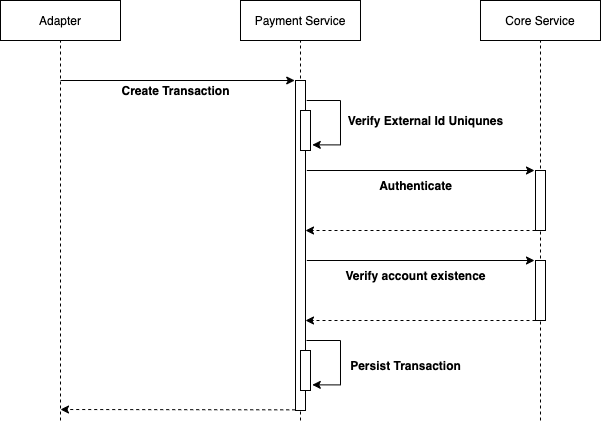

The diagram above was exported from draw.io. Its source (the exported page's mxGraphModel, read from the mxfile embedded in the PNG):
<mxGraphModel dx="1426" dy="794" grid="1" gridSize="10" guides="1" tooltips="1" connect="1" arrows="1" fold="1" page="1" pageScale="1" pageWidth="850" pageHeight="1100" math="0" shadow="0">
  <root>
    <mxCell id="dTegyd_QAV-VVwH8gfmy-0" />
    <mxCell id="dTegyd_QAV-VVwH8gfmy-1" parent="dTegyd_QAV-VVwH8gfmy-0" />
    <mxCell id="mXPxYeRu8kUZU64O2IAk-0" value="Adapter" style="rounded=0;whiteSpace=wrap;html=1;" parent="dTegyd_QAV-VVwH8gfmy-1" vertex="1">
      <mxGeometry x="80" y="80" width="120" height="40" as="geometry" />
    </mxCell>
    <mxCell id="mXPxYeRu8kUZU64O2IAk-1" value="Payment Service" style="rounded=0;whiteSpace=wrap;html=1;" parent="dTegyd_QAV-VVwH8gfmy-1" vertex="1">
      <mxGeometry x="320" y="80" width="120" height="40" as="geometry" />
    </mxCell>
    <mxCell id="mXPxYeRu8kUZU64O2IAk-2" value="Core Service" style="rounded=0;whiteSpace=wrap;html=1;" parent="dTegyd_QAV-VVwH8gfmy-1" vertex="1">
      <mxGeometry x="560" y="80" width="120" height="40" as="geometry" />
    </mxCell>
    <mxCell id="mXPxYeRu8kUZU64O2IAk-3" value="" style="endArrow=none;html=1;entryX=0.5;entryY=1;entryDx=0;entryDy=0;dashed=1;" parent="dTegyd_QAV-VVwH8gfmy-1" target="mXPxYeRu8kUZU64O2IAk-0" edge="1">
      <mxGeometry width="50" height="50" relative="1" as="geometry">
        <mxPoint x="140" y="500" as="sourcePoint" />
        <mxPoint x="450" y="310" as="targetPoint" />
      </mxGeometry>
    </mxCell>
    <mxCell id="mXPxYeRu8kUZU64O2IAk-4" value="" style="endArrow=none;html=1;entryX=0.5;entryY=1;entryDx=0;entryDy=0;dashed=1;" parent="dTegyd_QAV-VVwH8gfmy-1" target="mXPxYeRu8kUZU64O2IAk-1" edge="1">
      <mxGeometry width="50" height="50" relative="1" as="geometry">
        <mxPoint x="380" y="500" as="sourcePoint" />
        <mxPoint x="379.5" y="120" as="targetPoint" />
      </mxGeometry>
    </mxCell>
    <mxCell id="mXPxYeRu8kUZU64O2IAk-5" value="" style="endArrow=none;html=1;entryX=0.5;entryY=1;entryDx=0;entryDy=0;dashed=1;" parent="dTegyd_QAV-VVwH8gfmy-1" target="mXPxYeRu8kUZU64O2IAk-2" edge="1">
      <mxGeometry width="50" height="50" relative="1" as="geometry">
        <mxPoint x="620" y="500" as="sourcePoint" />
        <mxPoint x="619.5" y="120" as="targetPoint" />
      </mxGeometry>
    </mxCell>
    <mxCell id="mXPxYeRu8kUZU64O2IAk-6" value="" style="endArrow=classic;html=1;entryX=-0.077;entryY=0;entryDx=0;entryDy=0;entryPerimeter=0;" parent="dTegyd_QAV-VVwH8gfmy-1" target="mXPxYeRu8kUZU64O2IAk-7" edge="1">
      <mxGeometry width="50" height="50" relative="1" as="geometry">
        <mxPoint x="140" y="160" as="sourcePoint" />
        <mxPoint x="280" y="160" as="targetPoint" />
      </mxGeometry>
    </mxCell>
    <mxCell id="mXPxYeRu8kUZU64O2IAk-7" value="" style="html=1;points=[];perimeter=orthogonalPerimeter;" parent="dTegyd_QAV-VVwH8gfmy-1" vertex="1">
      <mxGeometry x="375" y="160" width="10" height="330" as="geometry" />
    </mxCell>
    <mxCell id="mXPxYeRu8kUZU64O2IAk-8" value="" style="html=1;points=[];perimeter=orthogonalPerimeter;" parent="dTegyd_QAV-VVwH8gfmy-1" vertex="1">
      <mxGeometry x="380" y="430" width="10" height="40" as="geometry" />
    </mxCell>
    <mxCell id="mXPxYeRu8kUZU64O2IAk-9" value="" style="endArrow=classic;html=1;entryX=1.179;entryY=0.859;entryDx=0;entryDy=0;entryPerimeter=0;edgeStyle=orthogonalEdgeStyle;rounded=0;" parent="dTegyd_QAV-VVwH8gfmy-1" target="mXPxYeRu8kUZU64O2IAk-8" edge="1">
      <mxGeometry width="50" height="50" relative="1" as="geometry">
        <mxPoint x="386" y="420" as="sourcePoint" />
        <mxPoint x="530" y="450" as="targetPoint" />
        <Array as="points">
          <mxPoint x="420" y="420" />
          <mxPoint x="420" y="464" />
        </Array>
      </mxGeometry>
    </mxCell>
    <mxCell id="mXPxYeRu8kUZU64O2IAk-10" value="&lt;b&gt;Create Transaction&lt;/b&gt;" style="text;html=1;align=center;verticalAlign=middle;resizable=0;points=[];autosize=1;strokeColor=none;" parent="dTegyd_QAV-VVwH8gfmy-1" vertex="1">
      <mxGeometry x="195" y="160" width="120" height="20" as="geometry" />
    </mxCell>
    <mxCell id="mXPxYeRu8kUZU64O2IAk-11" value="&lt;b&gt;Persist Transaction&lt;/b&gt;" style="text;html=1;align=center;verticalAlign=middle;resizable=0;points=[];autosize=1;strokeColor=none;" parent="dTegyd_QAV-VVwH8gfmy-1" vertex="1">
      <mxGeometry x="420" y="435" width="130" height="20" as="geometry" />
    </mxCell>
    <mxCell id="mXPxYeRu8kUZU64O2IAk-12" value="" style="html=1;points=[];perimeter=orthogonalPerimeter;" parent="dTegyd_QAV-VVwH8gfmy-1" vertex="1">
      <mxGeometry x="615" y="250" width="10" height="60" as="geometry" />
    </mxCell>
    <mxCell id="mXPxYeRu8kUZU64O2IAk-13" value="" style="endArrow=classic;html=1;exitX=1.133;exitY=0.16;exitDx=0;exitDy=0;exitPerimeter=0;entryX=-0.1;entryY=0;entryDx=0;entryDy=0;entryPerimeter=0;" parent="dTegyd_QAV-VVwH8gfmy-1" target="mXPxYeRu8kUZU64O2IAk-12" edge="1">
      <mxGeometry width="50" height="50" relative="1" as="geometry">
        <mxPoint x="386.3299999999999" y="250" as="sourcePoint" />
        <mxPoint x="420" y="220" as="targetPoint" />
      </mxGeometry>
    </mxCell>
    <mxCell id="mXPxYeRu8kUZU64O2IAk-14" value="&lt;b&gt;Authenticate&lt;/b&gt;" style="text;html=1;align=center;verticalAlign=middle;resizable=0;points=[];autosize=1;strokeColor=none;" parent="dTegyd_QAV-VVwH8gfmy-1" vertex="1">
      <mxGeometry x="450" y="255" width="90" height="20" as="geometry" />
    </mxCell>
    <mxCell id="mXPxYeRu8kUZU64O2IAk-15" value="" style="endArrow=classic;html=1;entryX=1;entryY=0.28;entryDx=0;entryDy=0;entryPerimeter=0;dashed=1;" parent="dTegyd_QAV-VVwH8gfmy-1" source="mXPxYeRu8kUZU64O2IAk-12" edge="1">
      <mxGeometry width="50" height="50" relative="1" as="geometry">
        <mxPoint x="396.3299999999999" y="260" as="sourcePoint" />
        <mxPoint x="385" y="310" as="targetPoint" />
      </mxGeometry>
    </mxCell>
    <mxCell id="mXPxYeRu8kUZU64O2IAk-16" value="" style="html=1;points=[];perimeter=orthogonalPerimeter;" parent="dTegyd_QAV-VVwH8gfmy-1" vertex="1">
      <mxGeometry x="380" y="190" width="10" height="40" as="geometry" />
    </mxCell>
    <mxCell id="mXPxYeRu8kUZU64O2IAk-17" value="" style="endArrow=classic;html=1;exitX=1.121;exitY=0.02;exitDx=0;exitDy=0;exitPerimeter=0;entryX=1.179;entryY=0.859;entryDx=0;entryDy=0;entryPerimeter=0;edgeStyle=orthogonalEdgeStyle;rounded=0;" parent="dTegyd_QAV-VVwH8gfmy-1" target="mXPxYeRu8kUZU64O2IAk-16" edge="1">
      <mxGeometry width="50" height="50" relative="1" as="geometry">
        <mxPoint x="386.2099999999998" y="180" as="sourcePoint" />
        <mxPoint x="530" y="210" as="targetPoint" />
        <Array as="points">
          <mxPoint x="420" y="180" />
          <mxPoint x="420" y="224" />
        </Array>
      </mxGeometry>
    </mxCell>
    <mxCell id="mXPxYeRu8kUZU64O2IAk-18" value="&lt;b&gt;Verify External Id Uniqunes&lt;br&gt;&lt;/b&gt;" style="text;html=1;align=center;verticalAlign=middle;resizable=0;points=[];autosize=1;strokeColor=none;" parent="dTegyd_QAV-VVwH8gfmy-1" vertex="1">
      <mxGeometry x="420" y="190" width="170" height="20" as="geometry" />
    </mxCell>
    <mxCell id="mXPxYeRu8kUZU64O2IAk-19" value="" style="endArrow=classic;html=1;exitX=-0.028;exitY=0.998;exitDx=0;exitDy=0;exitPerimeter=0;dashed=1;" parent="dTegyd_QAV-VVwH8gfmy-1" source="mXPxYeRu8kUZU64O2IAk-7" edge="1">
      <mxGeometry width="50" height="50" relative="1" as="geometry">
        <mxPoint x="370" y="440" as="sourcePoint" />
        <mxPoint x="140" y="489" as="targetPoint" />
      </mxGeometry>
    </mxCell>
    <mxCell id="mXPxYeRu8kUZU64O2IAk-21" value="" style="html=1;points=[];perimeter=orthogonalPerimeter;" parent="dTegyd_QAV-VVwH8gfmy-1" vertex="1">
      <mxGeometry x="615" y="340" width="10" height="60" as="geometry" />
    </mxCell>
    <mxCell id="mXPxYeRu8kUZU64O2IAk-22" value="" style="endArrow=classic;html=1;exitX=1.133;exitY=0.16;exitDx=0;exitDy=0;exitPerimeter=0;entryX=-0.1;entryY=0;entryDx=0;entryDy=0;entryPerimeter=0;" parent="dTegyd_QAV-VVwH8gfmy-1" target="mXPxYeRu8kUZU64O2IAk-21" edge="1">
      <mxGeometry width="50" height="50" relative="1" as="geometry">
        <mxPoint x="386.3299999999999" y="340" as="sourcePoint" />
        <mxPoint x="420" y="310" as="targetPoint" />
      </mxGeometry>
    </mxCell>
    <mxCell id="mXPxYeRu8kUZU64O2IAk-23" value="&lt;b&gt;Verify account existence&lt;/b&gt;" style="text;html=1;align=center;verticalAlign=middle;resizable=0;points=[];autosize=1;strokeColor=none;" parent="dTegyd_QAV-VVwH8gfmy-1" vertex="1">
      <mxGeometry x="415" y="345" width="160" height="20" as="geometry" />
    </mxCell>
    <mxCell id="mXPxYeRu8kUZU64O2IAk-24" value="" style="endArrow=classic;html=1;entryX=1;entryY=0.28;entryDx=0;entryDy=0;entryPerimeter=0;dashed=1;" parent="dTegyd_QAV-VVwH8gfmy-1" source="mXPxYeRu8kUZU64O2IAk-21" edge="1">
      <mxGeometry width="50" height="50" relative="1" as="geometry">
        <mxPoint x="396.3299999999999" y="350" as="sourcePoint" />
        <mxPoint x="385" y="400" as="targetPoint" />
      </mxGeometry>
    </mxCell>
  </root>
</mxGraphModel>